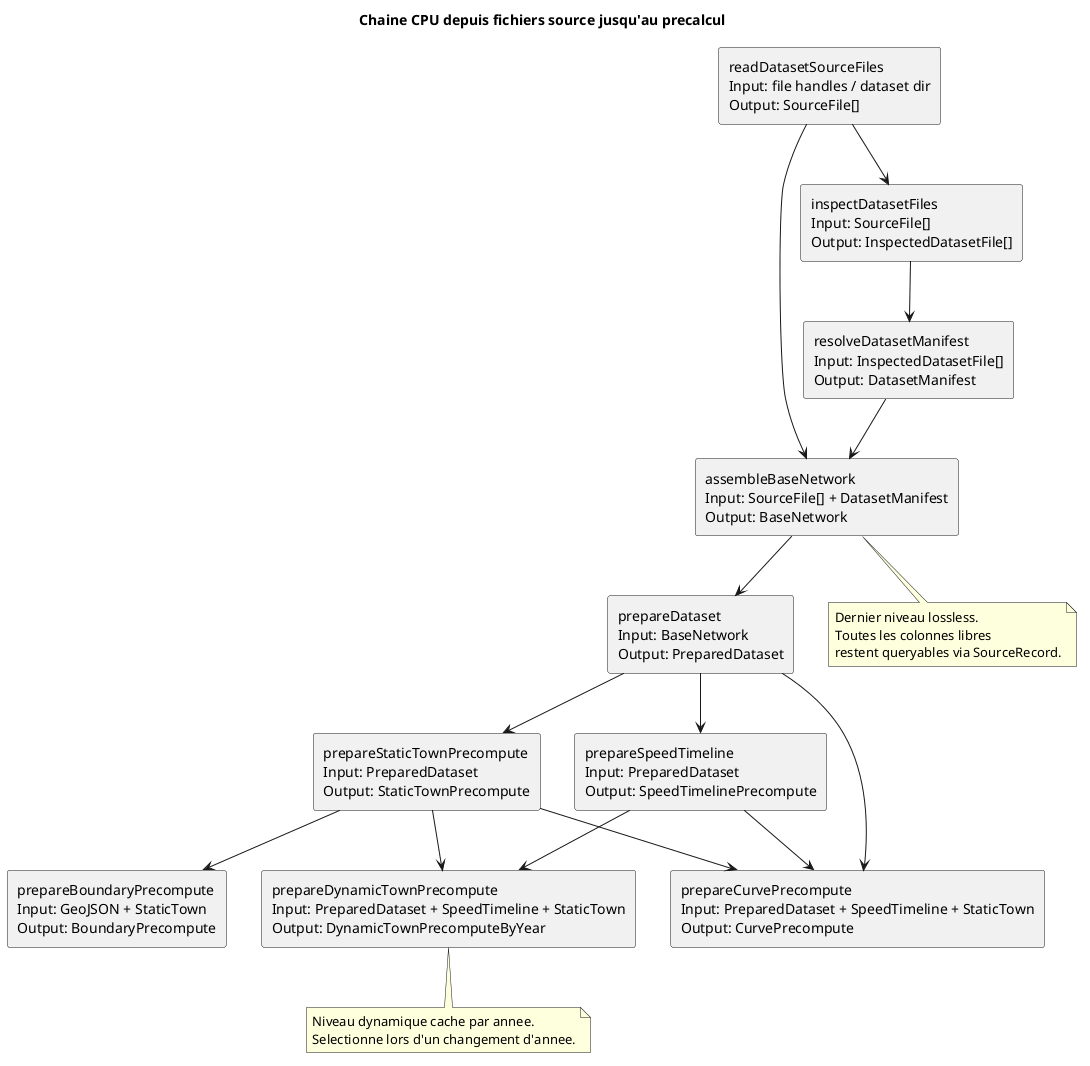

The diagram above was rendered by PlantUML. Its source (embedded in the PNG):
@startuml
title Chaine CPU depuis fichiers source jusqu'au precalcul

skinparam componentStyle rectangle

component "readDatasetSourceFiles\nInput: file handles / dataset dir\nOutput: SourceFile[]" as read
component "inspectDatasetFiles\nInput: SourceFile[]\nOutput: InspectedDatasetFile[]" as inspect
component "resolveDatasetManifest\nInput: InspectedDatasetFile[]\nOutput: DatasetManifest" as manifest
component "assembleBaseNetwork\nInput: SourceFile[] + DatasetManifest\nOutput: BaseNetwork" as assemble
component "prepareDataset\nInput: BaseNetwork\nOutput: PreparedDataset" as prepare
component "prepareSpeedTimeline\nInput: PreparedDataset\nOutput: SpeedTimelinePrecompute" as speeds
component "prepareStaticTownPrecompute\nInput: PreparedDataset\nOutput: StaticTownPrecompute" as statics
component "prepareDynamicTownPrecompute\nInput: PreparedDataset + SpeedTimeline + StaticTown\nOutput: DynamicTownPrecomputeByYear" as dynamic
component "prepareCurvePrecompute\nInput: PreparedDataset + SpeedTimeline + StaticTown\nOutput: CurvePrecompute" as curves
component "prepareBoundaryPrecompute\nInput: GeoJSON + StaticTown\nOutput: BoundaryPrecompute" as boundaries

read --> inspect
inspect --> manifest
manifest --> assemble
read --> assemble
assemble --> prepare
prepare --> speeds
prepare --> statics
speeds --> dynamic
statics --> dynamic
prepare --> curves
speeds --> curves
statics --> curves
statics --> boundaries

note bottom of assemble
  Dernier niveau lossless.
  Toutes les colonnes libres
  restent queryables via SourceRecord.
end note

note bottom of dynamic
  Niveau dynamique cache par annee.
  Selectionne lors d'un changement d'annee.
end note
@enduml